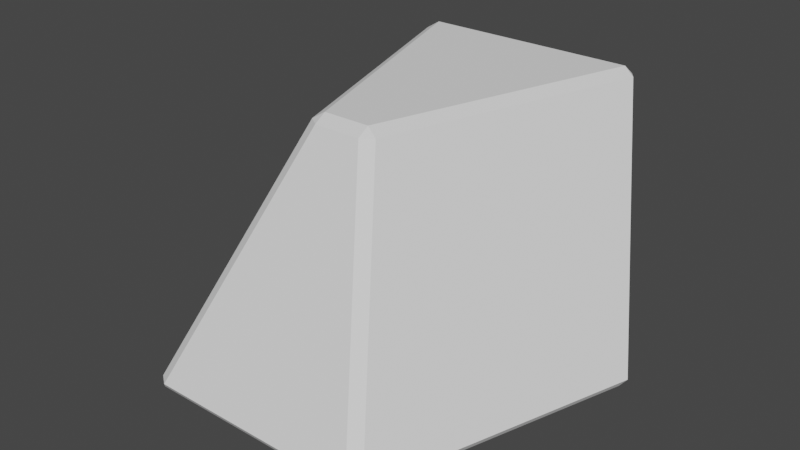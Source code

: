 # Source: RubikDodecahedronEdgePiece.blend  (saved by Blender 3.6.11; exported with 4.5.12 LTS)
import bpy
from mathutils import Matrix  # noqa: F401  (used for matrix-valued properties, if any)

bpy.ops.wm.read_factory_settings(use_empty=True)
scene = bpy.context.scene
scene.name = 'Scene'

# ---- collections
col_edgepiece = bpy.data.collections.new('EdgePiece'); scene.collection.children.link(col_edgepiece)

# ---- world
world_world = bpy.data.worlds.new('World'); scene.world = world_world
world_world.use_nodes = True; world_world.node_tree.nodes.clear()
_N = world_world.node_tree.nodes; _L = world_world.node_tree.links
n0 = _N.new('ShaderNodeOutputWorld'); n0.name = 'World Output'; n0.location = (300, 300)
n1 = _N.new('ShaderNodeBackground'); n1.name = 'Background'; n1.location = (10, 300)
n1.inputs[0].default_value = (0.05088, 0.05088, 0.05088, 1.0)
_L.new(n1.outputs[0], n0.inputs[0])
n0.is_active_output = True
world_world.color = (0.05088, 0.05088, 0.05088)
world_world.use_sun_shadow = False
world_world.sun_shadow_jitter_overblur = 0.0

# ---- meshes
me_edgeface = bpy.data.meshes.new('EdgeFace')
me_edgeface.from_pydata([(0.6066, 0.2457, -0.3563), (0.6247, 0.2207, -0.3563), (0.6066, 0.2095, -0.3787), (-0.3476, -0.5882, -0.379), (-0.3314, -0.602, -0.3566), (-0.3658, -0.577, -0.3566), (0.07232, -0.2092, 0.3791), (0.07232, -0.2453, 0.3567), (0.1067, -0.2203, 0.3567), (0.366, -0.5771, -0.3568), (0.3316, -0.6021, -0.3568), (0.3479, -0.5883, -0.3792), (0.3314, 0.5883, 0.3791), (0.3658, 0.5771, 0.3567), (0.3477, 0.6021, 0.3567), (-0.07249, -0.2092, 0.3791), (-0.1069, -0.2203, 0.3567), (-0.07249, -0.2453, 0.3567), (-0.3312, 0.5881, 0.3791), (-0.3475, 0.6019, 0.3567), (-0.3657, 0.5769, 0.3567), (-0.6249, 0.2201, -0.3571), (-0.6068, 0.2451, -0.3571), (-0.6068, 0.2089, -0.3794)], [], [(0, 1, 2), (3, 4, 5), (6, 7, 8), (9, 10, 11), (12, 13, 14), (15, 16, 17), (18, 19, 20), (21, 22, 23), (8, 13, 12, 6), (9, 8, 7, 10), (10, 4, 3, 11), (13, 1, 0, 14), (1, 9, 11, 2), (15, 18, 20, 16), (21, 20, 19, 22), (22, 0, 2, 23), (16, 5, 4, 17), (5, 21, 23, 3), (6, 15, 17, 7), (18, 12, 14, 19)])
me_edgeface.update()
me_facea = bpy.data.meshes.new('FaceA')
me_facea.from_pydata([(0.07232, -0.2092, 0.3791), (0.3314, 0.5883, 0.3791), (-0.07249, -0.2092, 0.3791), (-0.3312, 0.5881, 0.3791)], [], [(3, 2, 0, 1)])
me_facea.update()
me_faceb = bpy.data.meshes.new('FaceB')
me_faceb.from_pydata([(-0.3314, -0.602, -0.3566), (0.07232, -0.2453, 0.3567), (0.3316, -0.6021, -0.3568), (-0.07249, -0.2453, 0.3567)], [], [(0, 2, 1, 3)])
me_faceb.update()
me_facec = bpy.data.meshes.new('FaceC')
me_facec.from_pydata([(0.6247, 0.2207, -0.3563), (0.1067, -0.2203, 0.3567), (0.366, -0.5771, -0.3568), (0.3658, 0.5771, 0.3567)], [], [(1, 2, 0, 3)])
me_facec.update()
me_faced = bpy.data.meshes.new('FaceD')
me_faced.from_pydata([(0.6066, 0.2457, -0.3563), (0.3477, 0.6021, 0.3567), (-0.3475, 0.6019, 0.3567), (-0.6068, 0.2451, -0.3571)], [], [(0, 3, 2, 1)])
me_faced.update()
me_facee = bpy.data.meshes.new('FaceE')
me_facee.from_pydata([(-0.3658, -0.577, -0.3566), (-0.1069, -0.2203, 0.3567), (-0.3657, 0.5769, 0.3567), (-0.6249, 0.2201, -0.3571)], [], [(2, 3, 0, 1)])
me_facee.update()
me_facef = bpy.data.meshes.new('FaceF')
me_facef.from_pydata([(0.6066, 0.2095, -0.3787), (-0.3476, -0.5882, -0.379), (0.3479, -0.5883, -0.3792), (-0.6068, 0.2089, -0.3794)], [], [(1, 3, 0, 2)])
me_facef.update()

# ---- objects
ob_edgeface = bpy.data.objects.new('EdgeFace', me_edgeface)
ob_facea = bpy.data.objects.new('FaceA', me_facea)
ob_faceb = bpy.data.objects.new('FaceB', me_faceb)
ob_facec = bpy.data.objects.new('FaceC', me_facec)
ob_faced = bpy.data.objects.new('FaceD', me_faced)
ob_facee = bpy.data.objects.new('FaceE', me_facee)
ob_facef = bpy.data.objects.new('FaceF', me_facef)

# ---- transforms, parenting, visibility, modifiers, constraints
ob_edgeface.location = (0.0, 0.0, 0.0)
ob_facea.location = (0.0, 0.0, 0.0)
ob_faceb.location = (0.0, 0.0, 0.0)
ob_facec.location = (0.0, 0.0, 0.0)
ob_faced.location = (0.0, 0.0, 0.0)
ob_facee.location = (0.0, 0.0, 0.0)
ob_facef.location = (0.0, 0.0, 0.0)

# ---- collection membership
col_edgepiece.objects.link(ob_edgeface)
col_edgepiece.objects.link(ob_facea)
col_edgepiece.objects.link(ob_faceb)
col_edgepiece.objects.link(ob_facec)
col_edgepiece.objects.link(ob_faced)
col_edgepiece.objects.link(ob_facee)
col_edgepiece.objects.link(ob_facef)

# ---- scene / render settings (as saved in the file)
scene.frame_start = 1; scene.frame_end = 250; scene.frame_set(1)
scene.render.engine = 'BLENDER_EEVEE_NEXT'
scene.cycles.sampling_pattern = 'TABULATED_SOBOL'
scene.view_settings.view_transform = 'Filmic'
bpy.context.view_layer.update()

# ---- added for rendering (the .blend has no active camera and no usable light): camera, sun
cam_auto = bpy.data.cameras.new('AutoCamera')
cam_auto.lens = 50.0
cam_auto.sensor_width = 36.0
cam_auto.clip_end = 1000.0
ob_auto_camera = bpy.data.objects.new('AutoCamera', cam_auto)
scene.collection.objects.link(ob_auto_camera)
ob_auto_camera.location = (1.75224, -2.10282, 1.40169)
ob_auto_camera.rotation_euler = (1.09748, -7.21219e-08, 0.694738)
scene.camera = ob_auto_camera
light_auto_sun = bpy.data.lights.new('AutoSun', 'SUN')
light_auto_sun.energy = 3.0
light_auto_sun.angle = 0.0523599
ob_auto_sun = bpy.data.objects.new('AutoSun', light_auto_sun)
scene.collection.objects.link(ob_auto_sun)
ob_auto_sun.rotation_euler = (0.872665, 0.174533, 0.523599)
bpy.context.view_layer.update()
